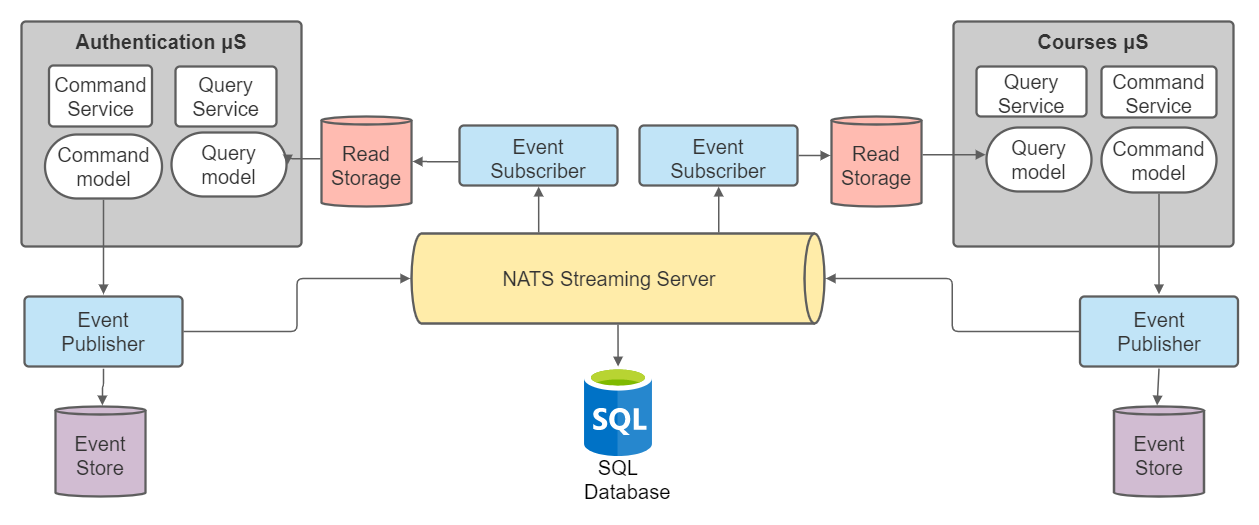

The diagram above was exported from draw.io. Its source (the exported page's mxGraphModel, read from the mxfile embedded in the PNG):
<mxGraphModel dx="1050" dy="483" grid="1" gridSize="10" guides="1" tooltips="1" connect="1" arrows="1" fold="1" page="1" pageScale="1" pageWidth="827" pageHeight="1169" math="0" shadow="0">
  <root>
    <mxCell id="0" />
    <mxCell id="1" parent="0" />
    <UserObject label="Event Store" lucidchartObjectId="NYWxS5_wrZkY" id="bi3d1YjFTdwQA9W0-zar-1">
      <mxCell style="html=1;overflow=block;blockSpacing=1;whiteSpace=wrap;shape=cylinder3;size=4;anchorPointDirection=0;boundedLbl=1;;whiteSpace=wrap;fontSize=20;fontColor=#333333;spacing=3.8;strokeColor=#5e5e5e;strokeOpacity=100;fillOpacity=100;rounded=1;absoluteArcSize=1;arcSize=9;fillColor=#d1bcd2;strokeWidth=2.3;" parent="1" vertex="1">
        <mxGeometry x="109" y="790" width="90" height="90" as="geometry" />
      </mxCell>
    </UserObject>
    <UserObject label="Event Store" lucidchartObjectId="SYWx26qqUd1r" id="bi3d1YjFTdwQA9W0-zar-2">
      <mxCell style="html=1;overflow=block;blockSpacing=1;whiteSpace=wrap;shape=cylinder3;size=4;anchorPointDirection=0;boundedLbl=1;;whiteSpace=wrap;fontSize=20;fontColor=#333333;spacing=3.8;strokeColor=#5e5e5e;strokeOpacity=100;fillOpacity=100;rounded=1;absoluteArcSize=1;arcSize=9;fillColor=#d1bcd2;strokeWidth=2.3;" parent="1" vertex="1">
        <mxGeometry x="1167.5" y="790" width="90" height="90" as="geometry" />
      </mxCell>
    </UserObject>
    <UserObject label="Authentication μS" lucidchartObjectId="WYWxk3APqcsU" id="bi3d1YjFTdwQA9W0-zar-3">
      <mxCell style="html=1;overflow=block;blockSpacing=1;whiteSpace=wrap;;whiteSpace=wrap;fontSize=20;fontColor=#333333;fontStyle=1;spacing=9;verticalAlign=top;strokeColor=#5e5e5e;strokeOpacity=100;fillOpacity=100;rounded=1;absoluteArcSize=1;arcSize=9;fillColor=#cccccc;strokeWidth=2.3;" parent="1" vertex="1">
        <mxGeometry x="75" y="405" width="280" height="225" as="geometry" />
      </mxCell>
    </UserObject>
    <UserObject label="Command Service" lucidchartObjectId="uZWxof21haPn" id="bi3d1YjFTdwQA9W0-zar-4">
      <mxCell style="html=1;overflow=block;blockSpacing=1;whiteSpace=wrap;;whiteSpace=wrap;fontSize=20;fontColor=#333333;spacing=3.8;strokeColor=#5e5e5e;strokeOpacity=100;rounded=1;absoluteArcSize=1;arcSize=9;strokeWidth=2.3;" parent="1" vertex="1">
        <mxGeometry x="102.5" y="449" width="103" height="61" as="geometry" />
      </mxCell>
    </UserObject>
    <UserObject label="Query Service" lucidchartObjectId="JZWxpD.1zQRZ" id="bi3d1YjFTdwQA9W0-zar-5">
      <mxCell style="html=1;overflow=block;blockSpacing=1;whiteSpace=wrap;;whiteSpace=wrap;fontSize=20;fontColor=#333333;spacing=3.8;strokeColor=#5e5e5e;strokeOpacity=100;rounded=1;absoluteArcSize=1;arcSize=9;strokeWidth=2.3;" parent="1" vertex="1">
        <mxGeometry x="229" y="450" width="101" height="60" as="geometry" />
      </mxCell>
    </UserObject>
    <UserObject label="Command model" lucidchartObjectId="1ZWxtuzhw08x" id="bi3d1YjFTdwQA9W0-zar-6">
      <mxCell style="html=1;overflow=block;blockSpacing=1;whiteSpace=wrap;rounded=1;arcSize=50;whiteSpace=wrap;fontSize=20;fontColor=#333333;spacing=3.8;strokeColor=#5e5e5e;strokeOpacity=100;strokeWidth=2.3;" parent="1" vertex="1">
        <mxGeometry x="98.5" y="518" width="117" height="64" as="geometry" />
      </mxCell>
    </UserObject>
    <UserObject label="Query model" lucidchartObjectId="b0WxU6-ZcJ96" id="bi3d1YjFTdwQA9W0-zar-7">
      <mxCell style="html=1;overflow=block;blockSpacing=1;whiteSpace=wrap;rounded=1;arcSize=50;whiteSpace=wrap;fontSize=20;fontColor=#333333;spacing=3.8;strokeColor=#5e5e5e;strokeOpacity=100;strokeWidth=2.3;" parent="1" vertex="1">
        <mxGeometry x="225" y="516" width="115" height="64" as="geometry" />
      </mxCell>
    </UserObject>
    <UserObject label="" lucidchartObjectId="r0WxwtEZHARH" id="bi3d1YjFTdwQA9W0-zar-8">
      <mxCell style="html=1;jettySize=18;whiteSpace=wrap;fontSize=13;strokeColor=#5E5E5E;strokeWidth=1.5;rounded=1;arcSize=12;edgeStyle=orthogonalEdgeStyle;startArrow=none;;endArrow=block;endFill=1;;exitX=0.5;exitY=1.031;exitPerimeter=0;entryX=0.521;entryY=-0.012;entryPerimeter=0;" parent="1" source="bi3d1YjFTdwQA9W0-zar-10" target="bi3d1YjFTdwQA9W0-zar-1" edge="1">
        <mxGeometry width="100" height="100" relative="1" as="geometry">
          <Array as="points" />
        </mxGeometry>
      </mxCell>
    </UserObject>
    <UserObject label="NATS Streaming Server" lucidchartObjectId="A1Wxt0BS3H-4" id="bi3d1YjFTdwQA9W0-zar-9">
      <mxCell style="html=1;overflow=block;blockSpacing=1;whiteSpace=wrap;shape=cylinder3;direction=south;size=10;anchorPointDirection=0;boundedLbl=1;;whiteSpace=wrap;fontSize=20;fontColor=#333333;spacing=3.8;verticalAlign=middle;strokeColor=#5e5e5e;strokeOpacity=100;fillOpacity=100;rounded=1;absoluteArcSize=1;arcSize=9;fillColor=#ffeca9;strokeWidth=2.3;" parent="1" vertex="1">
        <mxGeometry x="465" y="617" width="413" height="90" as="geometry" />
      </mxCell>
    </UserObject>
    <UserObject label="Event Publisher" lucidchartObjectId="Y1WxusolaKzK" id="bi3d1YjFTdwQA9W0-zar-10">
      <mxCell style="html=1;overflow=block;blockSpacing=1;whiteSpace=wrap;;whiteSpace=wrap;fontSize=20;fontColor=#333333;align=center;spacing=9;verticalAlign=middle;strokeColor=#5e5e5e;strokeOpacity=100;fillOpacity=100;rounded=1;absoluteArcSize=1;arcSize=9;fillColor=#c1e4f7;strokeWidth=2.3;" parent="1" vertex="1">
        <mxGeometry x="78" y="680" width="158" height="70" as="geometry" />
      </mxCell>
    </UserObject>
    <UserObject label="" lucidchartObjectId="G2Wx6XS8fSRU" id="bi3d1YjFTdwQA9W0-zar-11">
      <mxCell style="html=1;jettySize=18;whiteSpace=wrap;fontSize=13;strokeColor=#5E5E5E;strokeWidth=1.5;rounded=1;arcSize=12;edgeStyle=orthogonalEdgeStyle;startArrow=none;;endArrow=block;endFill=1;;exitX=0.5;exitY=1.021;exitPerimeter=0;entryX=0.5;entryY=-0.031;entryPerimeter=0;" parent="1" source="bi3d1YjFTdwQA9W0-zar-6" target="bi3d1YjFTdwQA9W0-zar-10" edge="1">
        <mxGeometry width="100" height="100" relative="1" as="geometry">
          <Array as="points" />
        </mxGeometry>
      </mxCell>
    </UserObject>
    <UserObject label="" lucidchartObjectId="02WxfYN3dTwI" id="bi3d1YjFTdwQA9W0-zar-12">
      <mxCell style="html=1;jettySize=18;whiteSpace=wrap;fontSize=13;strokeColor=#5E5E5E;strokeWidth=1.5;rounded=1;arcSize=12;edgeStyle=orthogonalEdgeStyle;startArrow=none;;endArrow=block;endFill=1;;exitX=1.007;exitY=0.5;exitPerimeter=0;entryX=-0.003;entryY=0.5;entryPerimeter=0;" parent="1" source="bi3d1YjFTdwQA9W0-zar-10" target="bi3d1YjFTdwQA9W0-zar-9" edge="1">
        <mxGeometry width="100" height="100" relative="1" as="geometry">
          <Array as="points" />
        </mxGeometry>
      </mxCell>
    </UserObject>
    <UserObject label="Event Subscriber" lucidchartObjectId="f3WxNAVQnVgY" id="bi3d1YjFTdwQA9W0-zar-13">
      <mxCell style="html=1;overflow=block;blockSpacing=1;whiteSpace=wrap;;whiteSpace=wrap;fontSize=20;fontColor=#333333;align=center;spacing=9;verticalAlign=middle;strokeColor=#5e5e5e;strokeOpacity=100;fillOpacity=100;rounded=1;absoluteArcSize=1;arcSize=9;fillColor=#c1e4f7;strokeWidth=2.3;" parent="1" vertex="1">
        <mxGeometry x="513" y="509" width="158" height="60" as="geometry" />
      </mxCell>
    </UserObject>
    <UserObject label="" lucidchartObjectId="K3Wx2BA62WVE" id="bi3d1YjFTdwQA9W0-zar-14">
      <mxCell style="html=1;jettySize=18;whiteSpace=wrap;fontSize=13;strokeColor=#5E5E5E;strokeWidth=1.5;rounded=1;arcSize=12;edgeStyle=orthogonalEdgeStyle;startArrow=none;;endArrow=block;endFill=1;;exitX=0.308;exitY=-0.012;exitPerimeter=0;entryX=0.501;entryY=1.019;entryPerimeter=0;" parent="1" source="bi3d1YjFTdwQA9W0-zar-9" target="bi3d1YjFTdwQA9W0-zar-13" edge="1">
        <mxGeometry width="100" height="100" relative="1" as="geometry">
          <Array as="points" />
        </mxGeometry>
      </mxCell>
    </UserObject>
    <UserObject label="" lucidchartObjectId="N3WxUwJ8s.ZU" id="bi3d1YjFTdwQA9W0-zar-15">
      <mxCell style="html=1;jettySize=18;whiteSpace=wrap;fontSize=13;strokeColor=#5E5E5E;strokeWidth=1.5;rounded=1;arcSize=12;edgeStyle=orthogonalEdgeStyle;startArrow=none;;endArrow=block;endFill=1;;exitX=-0.007;exitY=0.603;exitPerimeter=0;entryX=1.013;entryY=0.5;entryPerimeter=0;" parent="1" source="bi3d1YjFTdwQA9W0-zar-13" target="bi3d1YjFTdwQA9W0-zar-30" edge="1">
        <mxGeometry width="100" height="100" relative="1" as="geometry">
          <Array as="points" />
        </mxGeometry>
      </mxCell>
    </UserObject>
    <UserObject label="Courses μS" lucidchartObjectId="W3Wxo69mVc7~" id="bi3d1YjFTdwQA9W0-zar-16">
      <mxCell style="html=1;overflow=block;blockSpacing=1;whiteSpace=wrap;;whiteSpace=wrap;fontSize=20;fontColor=#333333;fontStyle=1;spacing=9;verticalAlign=top;strokeColor=#5e5e5e;strokeOpacity=100;fillOpacity=100;rounded=1;absoluteArcSize=1;arcSize=9;fillColor=#cccccc;strokeWidth=2.3;" parent="1" vertex="1">
        <mxGeometry x="1007" y="405" width="280" height="225" as="geometry" />
      </mxCell>
    </UserObject>
    <UserObject label="Command Service" lucidchartObjectId="W3Wxz7AUlqh." id="bi3d1YjFTdwQA9W0-zar-17">
      <mxCell style="html=1;overflow=block;blockSpacing=1;whiteSpace=wrap;;whiteSpace=wrap;fontSize=20;fontColor=#333333;spacing=3.8;strokeColor=#5e5e5e;strokeOpacity=100;rounded=1;absoluteArcSize=1;arcSize=9;strokeWidth=2.3;" parent="1" vertex="1">
        <mxGeometry x="1155" y="450" width="115" height="51" as="geometry" />
      </mxCell>
    </UserObject>
    <UserObject label="Query Service" lucidchartObjectId="W3Wxrg3gfMxR" id="bi3d1YjFTdwQA9W0-zar-18">
      <mxCell style="html=1;overflow=block;blockSpacing=1;whiteSpace=wrap;;whiteSpace=wrap;fontSize=20;fontColor=#333333;spacing=3.8;strokeColor=#5e5e5e;strokeOpacity=100;rounded=1;absoluteArcSize=1;arcSize=9;strokeWidth=2.3;" parent="1" vertex="1">
        <mxGeometry x="1030" y="450" width="110" height="50" as="geometry" />
      </mxCell>
    </UserObject>
    <UserObject label="Command model" lucidchartObjectId="W3Wx2R.nJU5m" id="bi3d1YjFTdwQA9W0-zar-19">
      <mxCell style="html=1;overflow=block;blockSpacing=1;whiteSpace=wrap;rounded=1;arcSize=50;whiteSpace=wrap;fontSize=20;fontColor=#333333;spacing=3.8;strokeColor=#5e5e5e;strokeOpacity=100;strokeWidth=2.3;" parent="1" vertex="1">
        <mxGeometry x="1155" y="511" width="115" height="65" as="geometry" />
      </mxCell>
    </UserObject>
    <UserObject label="Query model" lucidchartObjectId="W3WxrCylhi~o" id="bi3d1YjFTdwQA9W0-zar-20">
      <mxCell style="html=1;overflow=block;blockSpacing=1;whiteSpace=wrap;rounded=1;arcSize=50;whiteSpace=wrap;fontSize=20;fontColor=#333333;spacing=3.8;strokeColor=#5e5e5e;strokeOpacity=100;strokeWidth=2.3;" parent="1" vertex="1">
        <mxGeometry x="1040" y="511" width="105" height="64" as="geometry" />
      </mxCell>
    </UserObject>
    <UserObject label="Event Publisher" lucidchartObjectId="W3WxFYoYD5wC" id="bi3d1YjFTdwQA9W0-zar-21">
      <mxCell style="html=1;overflow=block;blockSpacing=1;whiteSpace=wrap;;whiteSpace=wrap;fontSize=20;fontColor=#333333;align=center;spacing=9;verticalAlign=middle;strokeColor=#5e5e5e;strokeOpacity=100;fillOpacity=100;rounded=1;absoluteArcSize=1;arcSize=9;fillColor=#c1e4f7;strokeWidth=2.3;" parent="1" vertex="1">
        <mxGeometry x="1133.5" y="680" width="158" height="70" as="geometry" />
      </mxCell>
    </UserObject>
    <UserObject label="" lucidchartObjectId="W3WxNeo8nskH" id="bi3d1YjFTdwQA9W0-zar-22">
      <mxCell style="html=1;jettySize=18;whiteSpace=wrap;fontSize=13;strokeColor=#5E5E5E;strokeWidth=1.5;rounded=1;arcSize=12;edgeStyle=orthogonalEdgeStyle;startArrow=none;;endArrow=block;endFill=1;;exitX=0.5;exitY=1.021;exitPerimeter=0;entryX=0.5;entryY=-0.031;entryPerimeter=0;" parent="1" source="bi3d1YjFTdwQA9W0-zar-19" target="bi3d1YjFTdwQA9W0-zar-21" edge="1">
        <mxGeometry width="100" height="100" relative="1" as="geometry">
          <Array as="points" />
        </mxGeometry>
      </mxCell>
    </UserObject>
    <UserObject label="" lucidchartObjectId="W3WxneNL1.9j" id="bi3d1YjFTdwQA9W0-zar-23">
      <mxCell style="html=1;jettySize=18;whiteSpace=wrap;fontSize=13;strokeColor=#5E5E5E;strokeWidth=1.5;rounded=1;arcSize=12;edgeStyle=orthogonalEdgeStyle;startArrow=none;;endArrow=block;endFill=1;;exitX=-0.007;exitY=0.5;exitPerimeter=0;entryX=1.003;entryY=0.5;entryPerimeter=0;" parent="1" source="bi3d1YjFTdwQA9W0-zar-21" target="bi3d1YjFTdwQA9W0-zar-9" edge="1">
        <mxGeometry width="100" height="100" relative="1" as="geometry">
          <Array as="points" />
        </mxGeometry>
      </mxCell>
    </UserObject>
    <UserObject label="Event Subscriber" lucidchartObjectId="W3WxG~WWV29g" id="bi3d1YjFTdwQA9W0-zar-24">
      <mxCell style="html=1;overflow=block;blockSpacing=1;whiteSpace=wrap;;whiteSpace=wrap;fontSize=20;fontColor=#333333;align=center;spacing=9;verticalAlign=middle;strokeColor=#5e5e5e;strokeOpacity=100;fillOpacity=100;rounded=1;absoluteArcSize=1;arcSize=9;fillColor=#c1e4f7;strokeWidth=2.3;" parent="1" vertex="1">
        <mxGeometry x="693" y="509" width="158" height="60" as="geometry" />
      </mxCell>
    </UserObject>
    <UserObject label="" lucidchartObjectId="W3WxcbAFIsk~" id="bi3d1YjFTdwQA9W0-zar-25">
      <mxCell style="html=1;jettySize=18;whiteSpace=wrap;fontSize=13;strokeColor=#5E5E5E;strokeWidth=1.5;rounded=1;arcSize=12;edgeStyle=orthogonalEdgeStyle;startArrow=none;;endArrow=block;endFill=1;;exitX=0.744;exitY=-0.012;exitPerimeter=0;entryX=0.501;entryY=1.019;entryPerimeter=0;" parent="1" source="bi3d1YjFTdwQA9W0-zar-9" target="bi3d1YjFTdwQA9W0-zar-24" edge="1">
        <mxGeometry width="100" height="100" relative="1" as="geometry">
          <Array as="points" />
        </mxGeometry>
      </mxCell>
    </UserObject>
    <UserObject label="" lucidchartObjectId="W3WxxW-VKXDU" id="bi3d1YjFTdwQA9W0-zar-26">
      <mxCell style="html=1;jettySize=18;whiteSpace=wrap;fontSize=13;strokeColor=#5E5E5E;strokeWidth=1.5;rounded=1;arcSize=12;edgeStyle=orthogonalEdgeStyle;startArrow=none;;endArrow=block;endFill=1;;exitX=1.007;exitY=0.5;exitPerimeter=0;entryX=-0.012;entryY=0.432;entryPerimeter=0;" parent="1" source="bi3d1YjFTdwQA9W0-zar-24" target="bi3d1YjFTdwQA9W0-zar-28" edge="1">
        <mxGeometry width="100" height="100" relative="1" as="geometry">
          <Array as="points" />
        </mxGeometry>
      </mxCell>
    </UserObject>
    <UserObject label="" lucidchartObjectId="b5WxO2KVxYeV" id="bi3d1YjFTdwQA9W0-zar-27">
      <mxCell style="html=1;jettySize=18;whiteSpace=wrap;fontSize=13;strokeColor=#5E5E5E;strokeWidth=1.5;rounded=0;startArrow=none;;endArrow=block;endFill=1;;exitX=0.5;exitY=1.031;exitPerimeter=0;entryX=0.479;entryY=-0.012;entryPerimeter=0;" parent="1" source="bi3d1YjFTdwQA9W0-zar-21" target="bi3d1YjFTdwQA9W0-zar-2" edge="1">
        <mxGeometry width="100" height="100" relative="1" as="geometry">
          <Array as="points" />
        </mxGeometry>
      </mxCell>
    </UserObject>
    <UserObject label="Read Storage" lucidchartObjectId="r5Wx1bWuSskB" id="bi3d1YjFTdwQA9W0-zar-28">
      <mxCell style="html=1;overflow=block;blockSpacing=1;whiteSpace=wrap;shape=cylinder3;size=4;anchorPointDirection=0;boundedLbl=1;;whiteSpace=wrap;fontSize=20;fontColor=#333333;spacing=3.8;strokeColor=#5e5e5e;strokeOpacity=100;fillOpacity=100;rounded=1;absoluteArcSize=1;arcSize=9;fillColor=#ffbbb1;strokeWidth=2.3;" parent="1" vertex="1">
        <mxGeometry x="885" y="500" width="90" height="90" as="geometry" />
      </mxCell>
    </UserObject>
    <UserObject label="" lucidchartObjectId="Y5WxlD_P--ry" id="bi3d1YjFTdwQA9W0-zar-29">
      <mxCell style="html=1;jettySize=18;whiteSpace=wrap;fontSize=13;strokeColor=#5E5E5E;strokeWidth=1.5;rounded=1;arcSize=12;edgeStyle=orthogonalEdgeStyle;startArrow=none;;endArrow=block;endFill=1;;exitX=1.013;exitY=0.425;exitPerimeter=0;entryX=-0.009;entryY=0.425;entryPerimeter=0;" parent="1" source="bi3d1YjFTdwQA9W0-zar-28" target="bi3d1YjFTdwQA9W0-zar-20" edge="1">
        <mxGeometry width="100" height="100" relative="1" as="geometry">
          <Array as="points" />
        </mxGeometry>
      </mxCell>
    </UserObject>
    <UserObject label="Read Storage" lucidchartObjectId="V6Wx55WruGIr" id="bi3d1YjFTdwQA9W0-zar-30">
      <mxCell style="html=1;overflow=block;blockSpacing=1;whiteSpace=wrap;shape=cylinder3;size=4;anchorPointDirection=0;boundedLbl=1;;whiteSpace=wrap;fontSize=20;fontColor=#333333;spacing=3.8;strokeColor=#5e5e5e;strokeOpacity=100;fillOpacity=100;rounded=1;absoluteArcSize=1;arcSize=9;fillColor=#ffbbb1;strokeWidth=2.3;" parent="1" vertex="1">
        <mxGeometry x="375" y="500" width="90" height="90" as="geometry" />
      </mxCell>
    </UserObject>
    <UserObject label="" lucidchartObjectId="26Wx_nGugDm3" id="bi3d1YjFTdwQA9W0-zar-31">
      <mxCell style="html=1;jettySize=18;whiteSpace=wrap;fontSize=13;strokeColor=#5E5E5E;strokeWidth=1.5;rounded=1;arcSize=12;edgeStyle=orthogonalEdgeStyle;startArrow=none;;endArrow=block;endFill=1;;exitX=-0.012;exitY=0.469;exitPerimeter=0;entryX=1.011;entryY=0.5;entryPerimeter=0;" parent="1" source="bi3d1YjFTdwQA9W0-zar-30" target="bi3d1YjFTdwQA9W0-zar-7" edge="1">
        <mxGeometry width="100" height="100" relative="1" as="geometry">
          <Array as="points" />
        </mxGeometry>
      </mxCell>
    </UserObject>
    <UserObject label="SQL Database" lucidchartObjectId="skXx1IU6Lv-x" id="bi3d1YjFTdwQA9W0-zar-32">
      <mxCell style="html=1;overflow=block;blockSpacing=1;whiteSpace=wrap;aspect=fixed;html=1;points=[];align=center;verticalAlign=top;image;image=img/lib/mscae/SQL_Database_generic.svg;whiteSpace=wrap;fontSize=20.2;spacing=0;strokeColor=#5e5e5e;strokeOpacity=100;rounded=1;absoluteArcSize=1;arcSize=9;fillColor=#0072c6;strokeWidth=2.3;" parent="1" vertex="1">
        <mxGeometry x="638" y="750" width="68" height="90" as="geometry" />
      </mxCell>
    </UserObject>
    <UserObject label="" lucidchartObjectId="vkXxFg5PEshX" id="bi3d1YjFTdwQA9W0-zar-33">
      <mxCell style="html=1;jettySize=18;whiteSpace=wrap;fontSize=13;strokeColor=#5E5E5E;strokeWidth=1.5;rounded=0;startArrow=none;;endArrow=block;endFill=1;;exitX=0.5;exitY=1.013;exitPerimeter=0;entryX=0.494;entryY=0;entryPerimeter=0;" parent="1" source="bi3d1YjFTdwQA9W0-zar-9" target="bi3d1YjFTdwQA9W0-zar-32" edge="1">
        <mxGeometry width="100" height="100" relative="1" as="geometry">
          <Array as="points" />
        </mxGeometry>
      </mxCell>
    </UserObject>
  </root>
</mxGraphModel>